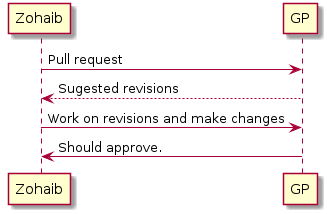

The diagram above was rendered by PlantUML. Its source (embedded in the PNG):
@startuml
Zohaib -> GP: Pull request
GP --> Zohaib: Sugested revisions

Zohaib -> GP: Work on revisions and make changes
GP -> Zohaib: Should approve.  
@enduml